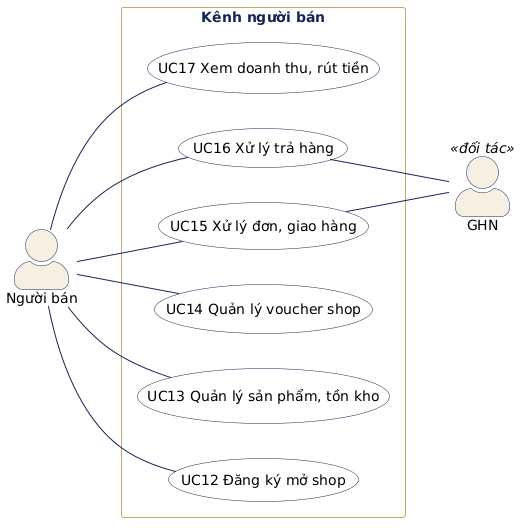

The diagram above was rendered by PlantUML. Its source (embedded in the PNG):
@startuml 14b-usecase-nguoi-ban
' Use case phân rã: người bán.
!include style.iuml
left to right direction

actor "Người bán" as Seller
actor "GHN" as GHN <<đối tác>>

rectangle "Kênh người bán" {
  usecase "UC12 Đăng ký mở shop" as UC12
  usecase "UC13 Quản lý sản phẩm, tồn kho" as UC13
  usecase "UC14 Quản lý voucher shop" as UC14
  usecase "UC15 Xử lý đơn, giao hàng" as UC15
  usecase "UC16 Xử lý trả hàng" as UC16
  usecase "UC17 Xem doanh thu, rút tiền" as UC17
}

Seller -- UC12
Seller -- UC13
Seller -- UC14
Seller -- UC15
Seller -- UC16
Seller -- UC17
UC15 -- GHN
UC16 -- GHN

@enduml